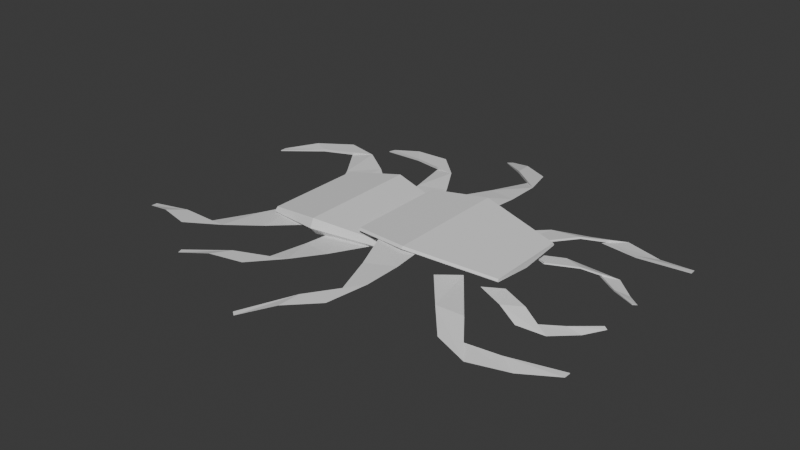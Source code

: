 # Source: 006_spiderprototype.blend  (saved by Blender 5.0.118; exported with 4.5.12 LTS)
import bpy
from mathutils import Matrix  # noqa: F401  (used for matrix-valued properties, if any)

bpy.ops.wm.read_factory_settings(use_empty=True)
scene = bpy.context.scene
scene.name = 'Scene'

# ---- collections
col_meta = bpy.data.collections.new('Meta'); scene.collection.children.link(col_meta)
col_mesh = bpy.data.collections.new('mesh'); col_meta.children.link(col_mesh)
col_instancing = bpy.data.collections.new('instancing'); col_mesh.children.link(col_instancing)
col_instdistro = bpy.data.collections.new('InstDistro'); col_instancing.children.link(col_instdistro)
col_distro = bpy.data.collections.new('distro'); col_instancing.children.link(col_distro)
col_exp = bpy.data.collections.new('exp'); col_mesh.children.link(col_exp)
col_high = bpy.data.collections.new('high'); col_exp.children.link(col_high)
col_low = bpy.data.collections.new('low'); col_exp.children.link(col_low)
col_lightings = bpy.data.collections.new('lightings'); col_meta.children.link(col_lightings)
col_misc = bpy.data.collections.new('misc'); col_meta.children.link(col_misc)

# ---- world
world_world = bpy.data.worlds.new('World'); scene.world = world_world
world_world.use_nodes = True; world_world.node_tree.nodes.clear()
_N = world_world.node_tree.nodes; _L = world_world.node_tree.links
n0 = _N.new('ShaderNodeOutputWorld'); n0.name = 'World Output'; n0.location = (300, 300)
n1 = _N.new('ShaderNodeBackground'); n1.name = 'Background'; n1.location = (10, 300)
n1.inputs[0].default_value = (0.05088, 0.05088, 0.05088, 1.0)
_L.new(n1.outputs[0], n0.inputs[0])
n0.is_active_output = True
world_world.color = (0.05088, 0.05088, 0.05088)
world_world.sun_shadow_jitter_overblur = 0.0

# ---- meshes
me_plane_002 = bpy.data.meshes.new('Plane.002')
me_plane_002.from_pydata([(-1.633, 0.656, -0.08351), (-3.181, 2.45, -0.2264), (-0.9191, 0.7399, -0.0485), (-3.223, 2.358, -0.2326), (-1.948, 2.318, -0.01), (-1.496, 1.879, 0.01741), (-1.703, 1.276, -0.07875), (-1.203, 1.377, -0.01088), (-2.37, 2.113, -0.05153), (-2.574, 2.38, -0.06194), (-1.85, 1.98, -0.09408), (-1.855, 1.975, -0.01094), (-1.853, 1.978, -0.05251), (-2.369, 2.112, -0.08884), (-3.222, 2.358, -0.2444), (-1.711, 1.274, -0.05226), (-1.637, 0.6582, -0.05623), (-0.6494, 0.9091, 0.1937), (-1.18, 3.196, -0.1555), (0.02115, 0.6539, 0.2518), (-1.26, 3.135, -0.1562), (-0.1509, 2.526, 0.122), (0.04291, 1.932, 0.203), (-0.421, 1.488, 0.1464), (0.06787, 1.35, 0.2269), (-0.62, 2.538, 0.0793), (-0.676, 2.867, 0.03925), (-0.2226, 2.175, 0.06917), (-0.2296, 2.181, 0.1522), (-0.2261, 2.178, 0.1107), (-0.6198, 2.533, 0.04227), (-1.259, 3.133, -0.1679), (-0.4291, 1.492, 0.1726), (-0.6519, 0.9154, 0.2205), (0.6023, 0.5818, -0.04315), (2.925, 1.676, -0.115), (0.2818, 0.8368, -0.04315), (2.93, 1.573, -0.1145), (1.698, 2.035, -0.2327), (1.102, 1.794, -0.2327), (1.234, 1.419, -0.04884), (0.7494, 1.396, -0.08372), (2.019, 1.677, -0.2315), (2.315, 1.851, -0.2319), (1.482, 1.748, -0.1472), (1.479, 1.746, -0.2322), (1.481, 1.747, -0.1897), (2.021, 1.674, -0.1936), (2.93, 1.573, -0.1025), (1.24, 1.412, -0.07629), (0.6051, 0.5839, -0.07115), (-2.639, 0.417, -0.06854), (-4.963, 1.518, -0.3749), (-1.965, 0.8171, -0.01391), (-4.965, 1.408, -0.3777), (-3.687, 1.939, -0.09468), (-3.045, 1.701, -0.02573), (-2.981, 1.005, -0.1015), (-2.53, 1.329, -0.01851), (-4.015, 1.546, -0.1406), (-4.336, 1.722, -0.1736), (-3.437, 1.642, -0.1637), (-3.444, 1.638, -0.07295), (-3.44, 1.64, -0.1183), (-4.012, 1.544, -0.1811), (-4.963, 1.407, -0.3905), (-2.989, 1.001, -0.07281), (-2.645, 0.4186, -0.03907), (1.227, 0.4637, -0.09705), (2.752, 0.3917, -0.1456), (0.9076, 0.6065, -0.1024), (2.688, 0.3512, -0.1454), (2.182, 0.9343, -0.2086), (1.725, 0.9664, -0.2086), (1.691, 0.6849, -0.07748), (1.374, 0.8217, -0.1024), (2.276, 0.6048, -0.2078), (2.52, 0.6233, -0.208), (1.954, 0.8183, -0.1476), (1.951, 0.8177, -0.2082), (1.953, 0.818, -0.1779), (2.276, 0.6026, -0.1807), (2.688, 0.3506, -0.1353), (1.693, 0.6789, -0.09705), (1.225, 0.4697, -0.07748)], [], [(8, 9, 1, 3), (6, 10, 4, 5, 7), (0, 6, 7, 2), (5, 4, 9, 8, 11), (4, 10, 12), (9, 4, 12, 13), (1, 9, 13, 14), (3, 14, 13, 8), (3, 1, 14), (8, 13, 12, 11), (15, 6, 0, 16), (12, 10, 6, 15), (0, 2, 16), (7, 15, 16, 2), (5, 12, 15, 7), (11, 12, 5), (25, 26, 18, 20), (23, 27, 21, 22, 24), (17, 23, 24, 19), (22, 21, 26, 25, 28), (21, 27, 29), (26, 21, 29, 30), (18, 26, 30, 31), (20, 31, 30, 25), (20, 18, 31), (25, 30, 29, 28), (32, 23, 17, 33), (29, 27, 23, 32), (17, 19, 33), (24, 32, 33, 19), (22, 29, 32, 24), (28, 29, 22), (42, 43, 35, 37), (40, 44, 38, 39, 41), (34, 40, 41, 36), (39, 38, 43, 42, 45), (38, 44, 46), (43, 38, 46, 47), (35, 43, 47, 48), (37, 48, 47, 42), (37, 35, 48), (42, 47, 46, 45), (49, 40, 34, 50), (46, 44, 40, 49), (34, 36, 50), (41, 49, 50, 36), (39, 46, 49, 41), (45, 46, 39), (59, 60, 52, 54), (57, 61, 55, 56, 58), (51, 57, 58, 53), (56, 55, 60, 59, 62), (55, 61, 63), (60, 55, 63, 64), (52, 60, 64, 65), (54, 65, 64, 59), (54, 52, 65), (59, 64, 63, 62), (66, 57, 51, 67), (63, 61, 57, 66), (51, 53, 67), (58, 66, 67, 53), (56, 63, 66, 58), (62, 63, 56), (76, 77, 69, 71), (74, 78, 72, 73, 75), (73, 72, 77, 76, 79), (72, 78, 80), (77, 72, 80, 81), (69, 77, 81, 82), (71, 82, 81, 76), (71, 69, 82), (76, 81, 80, 79), (74, 75, 70, 84), (80, 78, 74, 83), (83, 74, 84, 68), (75, 83, 68, 70), (73, 80, 83, 75), (79, 80, 73)])
_uv = me_plane_002.uv_layers.new(name='UVMap')
_uv.uv.foreach_set('vector', [1.568, 1.0, 1.774, -0.1416, 2.236, -0.1416, 2.228, 1.0, 0.5013, -0.1416, 1.054, -0.1416, 1.312, -0.1416, 0.9088, 1.0, 0.5235, 1.0, 2.608e-08, -0.1416, 0.5013, -0.1416, 0.5235, 1.0, 0.0, 1.0, 0.9088, 1.0, 1.312, -0.1416, 1.774, -0.1416, 1.568, 1.0, 1.18, 1.0, 1.312, -0.1416, 1.054, -0.1416, 0.0, 0.0, 1.774, -0.1416, 1.312, -0.1416, 0.0, 0.0, 0.0, 0.0, 2.236, -0.1416, 1.774, -0.1416, 0.0, 0.0, 0.0, 0.0, 2.228, 1.0, 0.0, 0.0, 0.0, 0.0, 1.568, 1.0, 2.228, 1.0, 2.236, -0.1416, 0.0, 0.0, 1.568, 1.0, 0.0, 0.0, 0.0, 0.0, 1.18, 1.0, 0.5013, -0.1416, 0.5013, -0.1416, 2.608e-08, -0.1416, 2.608e-08, -0.1416, 0.0, 0.0, 1.054, -0.1416, 0.5013, -0.1416, 0.5013, -0.1416, 2.608e-08, -0.1416, 0.0, 1.0, 2.608e-08, -0.1416, 0.5235, 1.0, 0.5013, -0.1416, 2.608e-08, -0.1416, 0.0, 1.0, 0.9088, 1.0, 0.0, 0.0, 0.5013, -0.1416, 0.5235, 1.0, 1.18, 1.0, 0.0, 0.0, 0.9088, 1.0, 1.568, 1.0, 1.774, -0.1416, 2.236, -0.1416, 2.228, 1.0, 0.5013, -0.1416, 1.054, -0.1416, 1.312, -0.1416, 0.9088, 1.0, 0.5235, 1.0, 2.608e-08, -0.1416, 0.5013, -0.1416, 0.5235, 1.0, 0.0, 1.0, 0.9088, 1.0, 1.312, -0.1416, 1.774, -0.1416, 1.568, 1.0, 1.18, 1.0, 1.312, -0.1416, 1.054, -0.1416, 0.0, 0.0, 1.774, -0.1416, 1.312, -0.1416, 0.0, 0.0, 0.0, 0.0, 2.236, -0.1416, 1.774, -0.1416, 0.0, 0.0, 0.0, 0.0, 2.228, 1.0, 0.0, 0.0, 0.0, 0.0, 1.568, 1.0, 2.228, 1.0, 2.236, -0.1416, 0.0, 0.0, 1.568, 1.0, 0.0, 0.0, 0.0, 0.0, 1.18, 1.0, 0.5013, -0.1416, 0.5013, -0.1416, 2.608e-08, -0.1416, 2.608e-08, -0.1416, 0.0, 0.0, 1.054, -0.1416, 0.5013, -0.1416, 0.5013, -0.1416, 2.608e-08, -0.1416, 0.0, 1.0, 2.608e-08, -0.1416, 0.5235, 1.0, 0.5013, -0.1416, 2.608e-08, -0.1416, 0.0, 1.0, 0.9088, 1.0, 0.0, 0.0, 0.5013, -0.1416, 0.5235, 1.0, 1.18, 1.0, 0.0, 0.0, 0.9088, 1.0, 1.568, 1.0, 1.774, -0.1416, 2.236, -0.1416, 2.228, 1.0, 0.7559, -0.1416, 1.054, -0.1416, 1.312, -0.1416, 0.9088, 1.0, 0.5235, 1.0, 2.608e-08, -0.1416, 0.7559, -0.1416, 0.5235, 1.0, 0.0, 1.0, 0.9088, 1.0, 1.312, -0.1416, 1.774, -0.1416, 1.568, 1.0, 1.18, 1.0, 1.312, -0.1416, 1.054, -0.1416, 0.0, 0.0, 1.774, -0.1416, 1.312, -0.1416, 0.0, 0.0, 0.0, 0.0, 2.236, -0.1416, 1.774, -0.1416, 0.0, 0.0, 0.0, 0.0, 2.228, 1.0, 0.0, 0.0, 0.0, 0.0, 1.568, 1.0, 2.228, 1.0, 2.236, -0.1416, 0.0, 0.0, 1.568, 1.0, 0.0, 0.0, 0.0, 0.0, 1.18, 1.0, 0.7559, -0.1416, 0.7559, -0.1416, 2.608e-08, -0.1416, 2.608e-08, -0.1416, 0.0, 0.0, 1.054, -0.1416, 0.7559, -0.1416, 0.7559, -0.1416, 2.608e-08, -0.1416, 0.0, 1.0, 2.608e-08, -0.1416, 0.5235, 1.0, 0.7559, -0.1416, 2.608e-08, -0.1416, 0.0, 1.0, 0.9088, 1.0, 0.0, 0.0, 0.7559, -0.1416, 0.5235, 1.0, 1.18, 1.0, 0.0, 0.0, 0.9088, 1.0, 1.568, 1.0, 1.774, -0.1416, 2.236, -0.1416, 2.228, 1.0, 0.5013, -0.1416, 1.054, -0.1416, 1.312, -0.1416, 0.9088, 1.0, 0.5235, 1.0, 2.608e-08, -0.1416, 0.5013, -0.1416, 0.5235, 1.0, 0.0, 1.0, 0.9088, 1.0, 1.312, -0.1416, 1.774, -0.1416, 1.568, 1.0, 1.18, 1.0, 1.312, -0.1416, 1.054, -0.1416, 0.0, 0.0, 1.774, -0.1416, 1.312, -0.1416, 0.0, 0.0, 0.0, 0.0, 2.236, -0.1416, 1.774, -0.1416, 0.0, 0.0, 0.0, 0.0, 2.228, 1.0, 0.0, 0.0, 0.0, 0.0, 1.568, 1.0, 2.228, 1.0, 2.236, -0.1416, 0.0, 0.0, 1.568, 1.0, 0.0, 0.0, 0.0, 0.0, 1.18, 1.0, 0.5013, -0.1416, 0.5013, -0.1416, 2.608e-08, -0.1416, 2.608e-08, -0.1416, 0.0, 0.0, 1.054, -0.1416, 0.5013, -0.1416, 0.5013, -0.1416, 2.608e-08, -0.1416, 0.0, 1.0, 2.608e-08, -0.1416, 0.5235, 1.0, 0.5013, -0.1416, 2.608e-08, -0.1416, 0.0, 1.0, 0.9088, 1.0, 0.0, 0.0, 0.5013, -0.1416, 0.5235, 1.0, 1.18, 1.0, 0.0, 0.0, 0.9088, 1.0, 1.568, 1.0, 1.774, -0.1416, 2.113, -0.1416, 2.053, 1.0, 0.7559, -0.1416, 1.054, -0.1416, 1.312, -0.1416, 0.9088, 1.0, 0.5235, 1.0, 0.9088, 1.0, 1.312, -0.1416, 1.774, -0.1416, 1.568, 1.0, 1.18, 1.0, 1.312, -0.1416, 1.054, -0.1416, 0.0, 0.0, 1.774, -0.1416, 1.312, -0.1416, 0.0, 0.0, 0.0, 0.0, 2.113, -0.1416, 1.774, -0.1416, 0.0, 0.0, 0.0, 0.0, 2.053, 1.0, 0.0, 0.0, 0.0, 0.0, 1.568, 1.0, 2.053, 1.0, 2.113, -0.1416, 0.0, 0.0, 1.568, 1.0, 0.0, 0.0, 0.0, 0.0, 1.18, 1.0, 0.7559, -0.1416, 0.5235, 1.0, 0.5235, 1.0, 0.7559, -0.1416, 0.0, 0.0, 1.054, -0.1416, 0.7559, -0.1416, 0.7559, -0.1416, 0.7559, -0.1416, 0.7559, -0.1416, 0.7559, -0.1416, 0.7559, -0.1416, 0.5235, 1.0, 0.7559, -0.1416, 0.7559, -0.1416, 0.5235, 1.0, 0.9088, 1.0, 0.0, 0.0, 0.7559, -0.1416, 0.5235, 1.0, 1.18, 1.0, 0.0, 0.0, 0.9088, 1.0])
me_plane_002.update()
me_plane_003 = bpy.data.meshes.new('Plane.003')
me_plane_003.from_pydata([(-1.069, -0.8275, 0.2351), (1.235, -0.662, 0.1612), (-1.069, 0.8275, 0.2351), (1.235, 0.662, 0.1612), (-0.1388, -0.993, 0.3228), (-0.1388, 0.993, 0.3228), (-1.07, -0.8562, 0.2038), (1.235, -0.685, 0.1299), (-1.07, 0.8562, 0.2038), (1.235, 0.685, 0.1299), (-0.1389, -1.027, 0.2915), (-0.1389, 1.027, 0.2915), (-1.07, 0.8462, 0.1913), (-1.07, -0.8462, 0.1913), (-0.1387, -1.015, 0.2791), (1.236, -0.6769, 0.1175), (1.236, 0.6769, 0.1175), (-0.1387, 1.015, 0.2791), (-2.754, -0.8275, 0.04153), (-0.4662, -0.662, 0.04125), (-2.754, 0.8275, 0.04153), (-0.4662, 0.662, 0.04125), (-1.84, -0.993, 0.2028), (-1.84, 0.993, 0.2028), (-2.755, -0.8836, -0.01976), (-0.4655, -0.7069, -0.01998), (-2.755, 0.8836, -0.01976), (-0.4655, 0.7069, -0.01998), (-1.84, -1.06, 0.06255), (-1.84, 1.06, 0.06255), (-2.755, 0.7914, -0.06995), (-2.755, -0.7914, -0.06995), (-1.839, -0.9497, -0.07152), (-0.4629, -0.6331, -0.07011), (-0.4629, 0.6331, -0.07011), (-1.839, 0.9497, -0.07152), (-1.069, 0.0, 0.2351), (1.235, 0.0, 0.1612), (-0.1388, 0.0, 0.3228), (-1.07, 0.0, 0.2038), (1.235, 0.0, 0.1299), (-1.07, 0.0, 0.1236), (1.238, 0.0, 0.04986), (-0.1375, 0.0, 0.2115)], [], [(38, 37, 3, 5), (36, 38, 5, 2), (7, 10, 14, 15), (8, 11, 17, 12), (36, 2, 8, 39), (1, 4, 10, 7), (37, 1, 7, 40), (2, 5, 11, 8), (4, 0, 6, 10), (5, 3, 9, 11), (43, 17, 16, 42), (41, 12, 17, 43), (10, 6, 13, 14), (40, 7, 15, 42), (39, 8, 12, 41), (11, 9, 16, 17), (22, 19, 21, 23), (18, 22, 23, 20), (25, 28, 32, 33), (26, 29, 35, 30), (18, 20, 26, 24), (19, 22, 28, 25), (21, 19, 25, 27), (20, 23, 29, 26), (22, 18, 24, 28), (23, 21, 27, 29), (32, 35, 34, 33), (31, 30, 35, 32), (28, 24, 31, 32), (27, 25, 33, 34), (24, 26, 30, 31), (29, 27, 34, 35), (6, 39, 41, 13), (9, 40, 42, 16), (13, 41, 43, 14), (14, 43, 42, 15), (3, 37, 40, 9), (0, 36, 39, 6), (0, 4, 38, 36), (4, 1, 37, 38)])
_uv = me_plane_003.uv_layers.new(name='UVMap')
_uv.uv.foreach_set('vector', [0.4, 0.5, 1.0, 0.5, 1.0, 1.0, 0.4, 1.0, 0.0, 0.5, 0.4, 0.5, 0.4, 1.0, 0.0, 1.0, 1.0, 0.0, 0.4, 0.0, 0.4, 0.0, 1.0, 0.0, 0.0, 1.0, 0.4, 1.0, 0.4, 1.0, 0.0, 1.0, 0.0, 0.5, 0.0, 1.0, 0.0, 1.0, 0.0, 0.5, 1.0, 0.0, 0.4, 0.0, 0.4, 0.0, 1.0, 0.0, 1.0, 0.5, 1.0, 0.0, 1.0, 0.0, 1.0, 0.5, 0.0, 1.0, 0.4, 1.0, 0.4, 1.0, 0.0, 1.0, 0.4, 0.0, 0.0, 0.0, 0.0, 0.0, 0.4, 0.0, 0.4, 1.0, 1.0, 1.0, 1.0, 1.0, 0.4, 1.0, 0.4, 0.5, 0.4, 1.0, 1.0, 1.0, 1.0, 0.5, 0.0, 0.5, 0.0, 1.0, 0.4, 1.0, 0.4, 0.5, 0.4, 0.0, 0.0, 0.0, 0.0, 0.0, 0.4, 0.0, 1.0, 0.5, 1.0, 0.0, 1.0, 0.0, 1.0, 0.5, 0.0, 0.5, 0.0, 1.0, 0.0, 1.0, 0.0, 0.5, 0.4, 1.0, 1.0, 1.0, 1.0, 1.0, 0.4, 1.0, 0.4, 0.0, 1.0, 0.0, 1.0, 1.0, 0.4, 1.0, 0.0, 0.0, 0.4, 0.0, 0.4, 1.0, 0.0, 1.0, 1.0, 0.0, 0.4, 0.0, 0.4, 0.0, 1.0, 0.0, 0.0, 1.0, 0.4, 1.0, 0.4, 1.0, 0.0, 1.0, 0.0, 0.0, 0.0, 1.0, 0.0, 1.0, 0.0, 0.0, 1.0, 0.0, 0.4, 0.0, 0.4, 0.0, 1.0, 0.0, 1.0, 1.0, 1.0, 0.0, 1.0, 0.0, 1.0, 1.0, 0.0, 1.0, 0.4, 1.0, 0.4, 1.0, 0.0, 1.0, 0.4, 0.0, 0.0, 0.0, 0.0, 0.0, 0.4, 0.0, 0.4, 1.0, 1.0, 1.0, 1.0, 1.0, 0.4, 1.0, 0.4, 0.0, 0.4, 1.0, 1.0, 1.0, 1.0, 0.0, 0.0, 0.0, 0.0, 1.0, 0.4, 1.0, 0.4, 0.0, 0.4, 0.0, 0.0, 0.0, 0.0, 0.0, 0.4, 0.0, 1.0, 1.0, 1.0, 0.0, 1.0, 0.0, 1.0, 1.0, 0.0, 0.0, 0.0, 1.0, 0.0, 1.0, 0.0, 0.0, 0.4, 1.0, 1.0, 1.0, 1.0, 1.0, 0.4, 1.0, 0.0, 0.0, 0.0, 0.5, 0.0, 0.5, 0.0, 0.0, 1.0, 1.0, 1.0, 0.5, 1.0, 0.5, 1.0, 1.0, 0.0, 0.0, 0.0, 0.5, 0.4, 0.5, 0.4, 0.0, 0.4, 0.0, 0.4, 0.5, 1.0, 0.5, 1.0, 0.0, 1.0, 1.0, 1.0, 0.5, 1.0, 0.5, 1.0, 1.0, 0.0, 0.0, 0.0, 0.5, 0.0, 0.5, 0.0, 0.0, 0.0, 0.0, 0.4, 0.0, 0.4, 0.5, 0.0, 0.5, 0.4, 0.0, 1.0, 0.0, 1.0, 0.5, 0.4, 0.5])
me_plane_003.use_mirror_y = True
me_plane_003.update()

# ---- objects
ob_plane_002 = bpy.data.objects.new('Plane.002', me_plane_002)
ob_plane = bpy.data.objects.new('Plane', me_plane_003)

# ---- transforms, parenting, visibility, modifiers, constraints
ob_plane_002.location = (0.0, 0.0, 0.0)
_m = ob_plane_002.modifiers.new('Mirror', 'MIRROR')
_m.use_axis = (False, True, False)
ob_plane.location = (0.0, 0.0, 0.0)
ob_plane.use_mesh_mirror_y = True

# ---- collection membership
col_exp.objects.link(ob_plane_002)
col_exp.objects.link(ob_plane)

# ---- scene / render settings (as saved in the file)
scene.frame_start = 1; scene.frame_end = 250; scene.frame_set(1)
scene.render.engine = 'BLENDER_EEVEE_NEXT'
scene.render.bake_bias = 0.0
scene.render.bake_samples = 0
bpy.context.view_layer.update()

# ---- added for rendering (the .blend has no active camera and no usable light): camera, sun
cam_auto = bpy.data.cameras.new('AutoCamera')
cam_auto.lens = 50.0
cam_auto.sensor_width = 36.0
cam_auto.clip_end = 1000.0
ob_auto_camera = bpy.data.objects.new('AutoCamera', cam_auto)
scene.collection.objects.link(ob_auto_camera)
ob_auto_camera.location = (8.40444, -11.3064, 7.50376)
ob_auto_camera.rotation_euler = (1.09748, -7.21219e-08, 0.694738)
scene.camera = ob_auto_camera
light_auto_sun = bpy.data.lights.new('AutoSun', 'SUN')
light_auto_sun.energy = 3.0
light_auto_sun.angle = 0.0523599
ob_auto_sun = bpy.data.objects.new('AutoSun', light_auto_sun)
scene.collection.objects.link(ob_auto_sun)
ob_auto_sun.rotation_euler = (0.872665, 0.174533, 0.523599)
bpy.context.view_layer.update()
